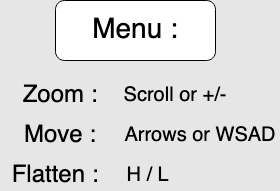

The diagram above was exported from draw.io. Its source (the exported page's mxGraphModel, read from the mxfile embedded in the PNG):
<mxGraphModel dx="1043" dy="1081" grid="0" gridSize="10" guides="1" tooltips="1" connect="1" arrows="1" fold="1" page="1" pageScale="1" pageWidth="850" pageHeight="1100" background="#E6E6E6" math="0" shadow="0">
  <root>
    <mxCell id="0" />
    <mxCell id="1" parent="0" />
    <mxCell id="KxIopPBS4ZPupFBLOvE4-1" value="&lt;font style=&quot;font-size: 28px;&quot;&gt;Menu :&lt;/font&gt;" style="rounded=1;whiteSpace=wrap;html=1;" vertex="1" parent="1">
      <mxGeometry x="345" y="210" width="160" height="60" as="geometry" />
    </mxCell>
    <mxCell id="KxIopPBS4ZPupFBLOvE4-2" value="&lt;div style=&quot;font-size: 21px;&quot; align=&quot;center&quot;&gt;&lt;font size=&quot;1&quot;&gt;&lt;span style=&quot;background-color: rgb(230, 230, 230);&quot;&gt;&lt;font style=&quot;font-size: 24px;&quot;&gt;Zoom : &lt;/font&gt;&lt;/span&gt;&lt;/font&gt;&lt;/div&gt;" style="text;html=1;align=center;verticalAlign=middle;whiteSpace=wrap;rounded=0;" vertex="1" parent="1">
      <mxGeometry x="300" y="290" width="100" height="30" as="geometry" />
    </mxCell>
    <mxCell id="KxIopPBS4ZPupFBLOvE4-3" value="&lt;font style=&quot;font-size: 20px;&quot;&gt;Scroll or +/-&lt;/font&gt;" style="text;html=1;align=center;verticalAlign=middle;whiteSpace=wrap;rounded=0;" vertex="1" parent="1">
      <mxGeometry x="410" y="290" width="110" height="30" as="geometry" />
    </mxCell>
    <mxCell id="KxIopPBS4ZPupFBLOvE4-4" value="&lt;font style=&quot;font-size: 24px;&quot;&gt;Move :&lt;/font&gt;" style="text;html=1;align=center;verticalAlign=middle;whiteSpace=wrap;rounded=0;" vertex="1" parent="1">
      <mxGeometry x="300" y="330" width="100" height="30" as="geometry" />
    </mxCell>
    <mxCell id="KxIopPBS4ZPupFBLOvE4-5" value="&lt;font style=&quot;font-size: 20px;&quot;&gt;Arrows or WSAD&lt;/font&gt;" style="text;html=1;align=center;verticalAlign=middle;whiteSpace=wrap;rounded=0;" vertex="1" parent="1">
      <mxGeometry x="410" y="330" width="160" height="30" as="geometry" />
    </mxCell>
    <mxCell id="KxIopPBS4ZPupFBLOvE4-6" value="&lt;font style=&quot;font-size: 24px;&quot;&gt;Flatten :&lt;/font&gt;" style="text;html=1;align=center;verticalAlign=middle;whiteSpace=wrap;rounded=0;" vertex="1" parent="1">
      <mxGeometry x="290" y="370" width="110" height="30" as="geometry" />
    </mxCell>
    <mxCell id="KxIopPBS4ZPupFBLOvE4-7" value="&lt;font style=&quot;font-size: 20px;&quot;&gt;H / L&lt;/font&gt;" style="text;html=1;align=center;verticalAlign=middle;whiteSpace=wrap;rounded=0;" vertex="1" parent="1">
      <mxGeometry x="410" y="370" width="55" height="30" as="geometry" />
    </mxCell>
  </root>
</mxGraphModel>